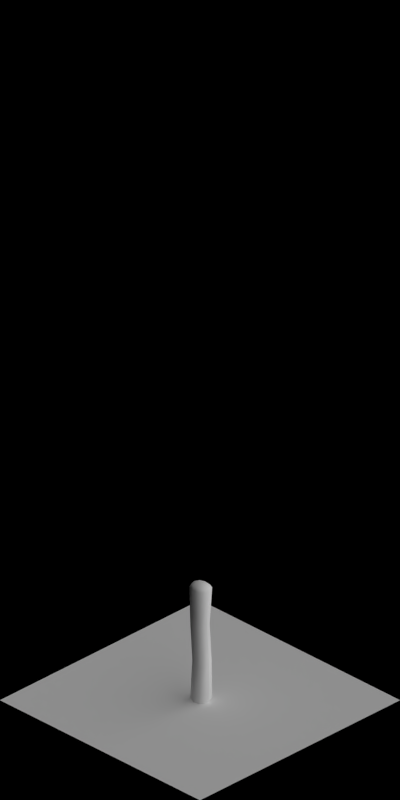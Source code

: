 # Source: 1919-1925.blend  (saved by Blender 2.63.0; exported with 4.5.12 LTS)
import bpy
from mathutils import Matrix  # noqa: F401  (used for matrix-valued properties, if any)

bpy.ops.wm.read_factory_settings(use_empty=True)
scene = bpy.context.scene
scene.name = 'Scene'

# ---- collections
col_collection_1 = bpy.data.collections.new('Collection 1'); scene.collection.children.link(col_collection_1)

# ---- materials (node trees are filled in below, after node groups)
mat_plant_green4 = bpy.data.materials.new('Plant_Green4')
mat_plant_green3 = bpy.data.materials.new('Plant_Green3')
mat_plant_green2 = bpy.data.materials.new('Plant_Green2')
mat_plant_green1 = bpy.data.materials.new('Plant_Green1')
mat_special_shadowonly = bpy.data.materials.new('Special_ShadowOnly')

# ---- material node trees

# ---- world
world_world = bpy.data.worlds.new('World'); scene.world = world_world
world_world.color = (0.0, 0.0, 0.0)
world_world.use_sun_shadow = False
world_world.sun_shadow_jitter_overblur = 0.0
world_world.cycles.sampling_method = 'MANUAL'
world_world.cycles.sample_map_resolution = 256
world_world.light_settings.ao_factor = 0.5

# ---- cameras
cam_camera = bpy.data.cameras.new('Camera')
cam_camera.type = 'ORTHO'
cam_camera.clip_start = 0.001
cam_camera.clip_end = 100.0
cam_camera.lens = 35.0
cam_camera.sensor_width = 32.0
cam_camera.sensor_height = 18.0
cam_camera.ortho_scale = 5.656
cam_camera.dof.focus_distance = 0.0
cam_camera.dof.aperture_fstop = 128.0

# ---- lights
light_lamp_004 = bpy.data.lights.new('Lamp.004', 'SUN')
light_lamp_004.transmission_factor = 0.0
light_lamp_004.cutoff_distance = 30.0
light_lamp_004.angle = 1.571
light_lamp_004.energy = 1.0
light_lamp_004.shadow_buffer_clip_start = 1.001
light_lamp_004.shadow_soft_size = 1.0
light_lamp_004.shadow_cascade_max_distance = 1000.0
light_lamp_004.cycles.use_multiple_importance_sampling = False
light_lamp_003 = bpy.data.lights.new('Lamp.003', 'SUN')
light_lamp_003.transmission_factor = 0.0
light_lamp_003.cutoff_distance = 30.0
light_lamp_003.use_shadow = False
light_lamp_003.angle = 1.571
light_lamp_003.energy = 1.0
light_lamp_003.shadow_buffer_clip_start = 1.001
light_lamp_003.shadow_soft_size = 1.0
light_lamp_003.shadow_cascade_max_distance = 1000.0
light_lamp_003.cycles.use_multiple_importance_sampling = False

# ---- meshes
me_cylinder_003 = bpy.data.meshes.new('Cylinder.003')
me_cylinder_003.from_pydata([(0.03853, 0.03637, -1.372e-08), (0.05297, -0.001525, -1.371e-08), (0.03637, -0.03853, -1.361e-08), (-0.001525, -0.05297, -1.348e-08), (-0.03853, -0.03637, -1.34e-08), (-0.05297, 0.001525, -1.341e-08), (-0.04547, 0.04816, -1.689e-08), (0.001525, 0.05297, -1.364e-08), (0.001982, 0.06886, 0.83), (-0.04729, 0.05009, 0.83), (-0.06886, 0.001982, 0.83), (-0.05009, -0.04729, 0.83), (-0.001982, -0.06886, 0.83), (0.04729, -0.05009, 0.83), (0.06886, -0.001982, 0.83), (0.05009, 0.04729, 0.83), (0.03009, 0.04729, 0.43), (0.04886, -0.001982, 0.43), (0.02729, -0.05009, 0.43), (-0.02198, -0.06886, 0.43), (-0.07009, -0.04729, 0.43), (-0.08886, 0.001982, 0.43), (-0.06729, 0.05009, 0.43), (-0.01802, 0.06886, 0.43), (0.002478, 0.08607, 0.03), (-0.05911, 0.06261, 0.03), (-0.06886, 0.001982, 0.024), (-0.05009, -0.04729, 0.024), (-0.001982, -0.06886, 0.024), (0.04729, -0.05009, 0.024), (0.06886, -0.001982, 0.024), (0.06261, 0.05911, 0.03), (0.002478, 0.08607, 1.23), (-0.05911, 0.06261, 1.23), (-0.06886, -0.006377, 1.236), (-0.05009, -0.05565, 1.236), (-0.001982, -0.07722, 1.236), (0.04729, -0.05845, 1.236), (0.06886, -0.01034, 1.236), (0.06261, 0.05911, 1.23), (0.002043, 0.07096, 1.26), (-0.04873, 0.05162, 1.26), (-0.05676, -0.006725, 1.26), (-0.04129, -0.04734, 1.26), (-0.001634, -0.06512, 1.26), (0.03898, -0.04965, 1.26), (0.05676, -0.009993, 1.26), (0.05162, 0.04873, 1.26), (0.001126, 0.03909, 1.28), (-0.02685, 0.02844, 1.28), (-0.03128, -0.007459, 1.276), (-0.02275, -0.02984, 1.276), (-0.0009005, -0.03963, 1.276), (0.02148, -0.03111, 1.276), (0.03128, -0.00926, 1.276), (0.02844, 0.02685, 1.28), (0.0, 1.49e-08, 1.29), (0.0, -0.008359, 1.284)], [], [(24, 31, 0, 7), (30, 29, 2, 1), (29, 28, 3, 2), (31, 30, 1, 0), (28, 27, 4, 3), (27, 26, 5, 4), (26, 25, 6, 5), (25, 24, 7, 6), (16, 17, 30, 31), (23, 16, 31, 24), (20, 21, 26, 27), (17, 18, 29, 30), (21, 22, 25, 26), (18, 19, 28, 29), (22, 23, 24, 25), (19, 20, 27, 28), (9, 8, 23, 22), (13, 12, 19, 18), (10, 9, 22, 21), (14, 13, 18, 17), (11, 10, 21, 20), (8, 15, 16, 23), (15, 14, 17, 16), (12, 11, 20, 19), (38, 37, 13, 14), (34, 33, 9, 10), (37, 36, 12, 13), (33, 32, 8, 9), (36, 35, 11, 12), (39, 38, 14, 15), (32, 39, 15, 8), (35, 34, 10, 11), (40, 47, 39, 32), (43, 42, 34, 35), (46, 45, 37, 38), (42, 41, 33, 34), (45, 44, 36, 37), (41, 40, 32, 33), (44, 43, 35, 36), (47, 46, 38, 39), (49, 48, 40, 41), (52, 51, 43, 44), (55, 54, 46, 47), (48, 55, 47, 40), (51, 50, 42, 43), (54, 53, 45, 46), (50, 49, 41, 42), (53, 52, 44, 45), (56, 49, 50), (56, 52, 53), (56, 48, 49), (56, 51, 52), (57, 56, 54, 55), (56, 57, 55, 48), (56, 50, 51), (56, 53, 54)])
me_cylinder_003.polygons.foreach_set('use_smooth', [True] * 56)
me_cylinder_003.materials.append(mat_plant_green4)
me_cylinder_003.use_remesh_preserve_volume = False
me_cylinder_003.use_remesh_preserve_attributes = False
me_cylinder_003.use_mirror_vertex_groups = False
me_cylinder_003.update()
me_cylinder_002 = bpy.data.meshes.new('Cylinder.002')
me_cylinder_002.from_pydata([(0.03853, 0.03637, -1.372e-08), (0.05297, -0.001525, -1.371e-08), (0.03637, -0.03853, -1.361e-08), (-0.001525, -0.05297, -1.348e-08), (-0.03853, -0.03637, -1.34e-08), (-0.05297, 0.001525, -1.341e-08), (-0.04547, 0.04816, -1.689e-08), (0.001525, 0.05297, -1.364e-08), (0.001982, 0.06886, 0.83), (-0.04729, 0.05009, 0.83), (-0.06886, 0.001982, 0.83), (-0.05009, -0.04729, 0.83), (-0.001982, -0.06886, 0.83), (0.04729, -0.05009, 0.83), (0.06886, -0.001982, 0.83), (0.05009, 0.04729, 0.83), (0.03009, 0.04729, 0.43), (0.04886, -0.001982, 0.43), (0.02729, -0.05009, 0.43), (-0.02198, -0.06886, 0.43), (-0.07009, -0.04729, 0.43), (-0.08886, 0.001982, 0.43), (-0.06729, 0.05009, 0.43), (-0.01802, 0.06886, 0.43), (0.002478, 0.08607, 0.03), (-0.05911, 0.06261, 0.03), (-0.06886, 0.001982, 0.024), (-0.05009, -0.04729, 0.024), (-0.001982, -0.06886, 0.024), (0.04729, -0.05009, 0.024), (0.06886, -0.001982, 0.024), (0.06261, 0.05911, 0.03), (0.002478, 0.08607, 1.23), (-0.05911, 0.06261, 1.23), (-0.06886, -0.006377, 1.236), (-0.05009, -0.05565, 1.236), (-0.001982, -0.07722, 1.236), (0.04729, -0.05845, 1.236), (0.06886, -0.01034, 1.236), (0.06261, 0.05911, 1.23), (0.002043, 0.07096, 1.26), (-0.04873, 0.05162, 1.26), (-0.05676, -0.006725, 1.26), (-0.04129, -0.04734, 1.26), (-0.001634, -0.06512, 1.26), (0.03898, -0.04965, 1.26), (0.05676, -0.009993, 1.26), (0.05162, 0.04873, 1.26), (0.001126, 0.03909, 1.28), (-0.02685, 0.02844, 1.28), (-0.03128, -0.007459, 1.276), (-0.02275, -0.02984, 1.276), (-0.0009005, -0.03963, 1.276), (0.02148, -0.03111, 1.276), (0.03128, -0.00926, 1.276), (0.02844, 0.02685, 1.28), (0.0, 1.49e-08, 1.29), (0.0, -0.008359, 1.284)], [], [(24, 31, 0, 7), (30, 29, 2, 1), (29, 28, 3, 2), (31, 30, 1, 0), (28, 27, 4, 3), (27, 26, 5, 4), (26, 25, 6, 5), (25, 24, 7, 6), (16, 17, 30, 31), (23, 16, 31, 24), (20, 21, 26, 27), (17, 18, 29, 30), (21, 22, 25, 26), (18, 19, 28, 29), (22, 23, 24, 25), (19, 20, 27, 28), (9, 8, 23, 22), (13, 12, 19, 18), (10, 9, 22, 21), (14, 13, 18, 17), (11, 10, 21, 20), (8, 15, 16, 23), (15, 14, 17, 16), (12, 11, 20, 19), (38, 37, 13, 14), (34, 33, 9, 10), (37, 36, 12, 13), (33, 32, 8, 9), (36, 35, 11, 12), (39, 38, 14, 15), (32, 39, 15, 8), (35, 34, 10, 11), (40, 47, 39, 32), (43, 42, 34, 35), (46, 45, 37, 38), (42, 41, 33, 34), (45, 44, 36, 37), (41, 40, 32, 33), (44, 43, 35, 36), (47, 46, 38, 39), (49, 48, 40, 41), (52, 51, 43, 44), (55, 54, 46, 47), (48, 55, 47, 40), (51, 50, 42, 43), (54, 53, 45, 46), (50, 49, 41, 42), (53, 52, 44, 45), (56, 49, 50), (56, 52, 53), (56, 48, 49), (56, 51, 52), (57, 56, 54, 55), (56, 57, 55, 48), (56, 50, 51), (56, 53, 54)])
me_cylinder_002.polygons.foreach_set('use_smooth', [True] * 56)
me_cylinder_002.materials.append(mat_plant_green3)
me_cylinder_002.use_remesh_preserve_volume = False
me_cylinder_002.use_remesh_preserve_attributes = False
me_cylinder_002.use_mirror_vertex_groups = False
me_cylinder_002.update()
me_cylinder_001 = bpy.data.meshes.new('Cylinder.001')
me_cylinder_001.from_pydata([(0.03853, 0.03637, -1.372e-08), (0.05297, -0.001525, -1.371e-08), (0.03637, -0.03853, -1.361e-08), (-0.001525, -0.05297, -1.348e-08), (-0.03853, -0.03637, -1.34e-08), (-0.05297, 0.001525, -1.341e-08), (-0.04547, 0.04816, -1.689e-08), (0.001525, 0.05297, -1.364e-08), (0.001982, 0.06886, 0.83), (-0.04729, 0.05009, 0.83), (-0.06886, 0.001982, 0.83), (-0.05009, -0.04729, 0.83), (-0.001982, -0.06886, 0.83), (0.04729, -0.05009, 0.83), (0.06886, -0.001982, 0.83), (0.05009, 0.04729, 0.83), (0.03009, 0.04729, 0.43), (0.04886, -0.001982, 0.43), (0.02729, -0.05009, 0.43), (-0.02198, -0.06886, 0.43), (-0.07009, -0.04729, 0.43), (-0.08886, 0.001982, 0.43), (-0.06729, 0.05009, 0.43), (-0.01802, 0.06886, 0.43), (0.002478, 0.08607, 0.03), (-0.05911, 0.06261, 0.03), (-0.06886, 0.001982, 0.024), (-0.05009, -0.04729, 0.024), (-0.001982, -0.06886, 0.024), (0.04729, -0.05009, 0.024), (0.06886, -0.001982, 0.024), (0.06261, 0.05911, 0.03), (0.002478, 0.08607, 1.23), (-0.05911, 0.06261, 1.23), (-0.06886, -0.006377, 1.236), (-0.05009, -0.05565, 1.236), (-0.001982, -0.07722, 1.236), (0.04729, -0.05845, 1.236), (0.06886, -0.01034, 1.236), (0.06261, 0.05911, 1.23), (0.002043, 0.07096, 1.26), (-0.04873, 0.05162, 1.26), (-0.05676, -0.006725, 1.26), (-0.04129, -0.04734, 1.26), (-0.001634, -0.06512, 1.26), (0.03898, -0.04965, 1.26), (0.05676, -0.009993, 1.26), (0.05162, 0.04873, 1.26), (0.001126, 0.03909, 1.28), (-0.02685, 0.02844, 1.28), (-0.03128, -0.007459, 1.276), (-0.02275, -0.02984, 1.276), (-0.0009005, -0.03963, 1.276), (0.02148, -0.03111, 1.276), (0.03128, -0.00926, 1.276), (0.02844, 0.02685, 1.28), (0.0, 1.49e-08, 1.29), (0.0, -0.008359, 1.284)], [], [(24, 31, 0, 7), (30, 29, 2, 1), (29, 28, 3, 2), (31, 30, 1, 0), (28, 27, 4, 3), (27, 26, 5, 4), (26, 25, 6, 5), (25, 24, 7, 6), (16, 17, 30, 31), (23, 16, 31, 24), (20, 21, 26, 27), (17, 18, 29, 30), (21, 22, 25, 26), (18, 19, 28, 29), (22, 23, 24, 25), (19, 20, 27, 28), (9, 8, 23, 22), (13, 12, 19, 18), (10, 9, 22, 21), (14, 13, 18, 17), (11, 10, 21, 20), (8, 15, 16, 23), (15, 14, 17, 16), (12, 11, 20, 19), (38, 37, 13, 14), (34, 33, 9, 10), (37, 36, 12, 13), (33, 32, 8, 9), (36, 35, 11, 12), (39, 38, 14, 15), (32, 39, 15, 8), (35, 34, 10, 11), (40, 47, 39, 32), (43, 42, 34, 35), (46, 45, 37, 38), (42, 41, 33, 34), (45, 44, 36, 37), (41, 40, 32, 33), (44, 43, 35, 36), (47, 46, 38, 39), (49, 48, 40, 41), (52, 51, 43, 44), (55, 54, 46, 47), (48, 55, 47, 40), (51, 50, 42, 43), (54, 53, 45, 46), (50, 49, 41, 42), (53, 52, 44, 45), (56, 49, 50), (56, 52, 53), (56, 48, 49), (56, 51, 52), (57, 56, 54, 55), (56, 57, 55, 48), (56, 50, 51), (56, 53, 54)])
me_cylinder_001.polygons.foreach_set('use_smooth', [True] * 56)
me_cylinder_001.materials.append(mat_plant_green2)
me_cylinder_001.use_remesh_preserve_volume = False
me_cylinder_001.use_remesh_preserve_attributes = False
me_cylinder_001.use_mirror_vertex_groups = False
me_cylinder_001.update()
me_cylinder = bpy.data.meshes.new('Cylinder')
me_cylinder.from_pydata([(0.03853, 0.03637, -1.372e-08), (0.05297, -0.001525, -1.371e-08), (0.03637, -0.03853, -1.361e-08), (-0.001525, -0.05297, -1.348e-08), (-0.03853, -0.03637, -1.34e-08), (-0.05297, 0.001525, -1.341e-08), (-0.04547, 0.04816, -1.689e-08), (0.001525, 0.05297, -1.364e-08), (0.001982, 0.06886, 0.83), (-0.04729, 0.05009, 0.83), (-0.06886, 0.001982, 0.83), (-0.05009, -0.04729, 0.83), (-0.001982, -0.06886, 0.83), (0.04729, -0.05009, 0.83), (0.06886, -0.001982, 0.83), (0.05009, 0.04729, 0.83), (0.03009, 0.04729, 0.43), (0.04886, -0.001982, 0.43), (0.02729, -0.05009, 0.43), (-0.02198, -0.06886, 0.43), (-0.07009, -0.04729, 0.43), (-0.08886, 0.001982, 0.43), (-0.06729, 0.05009, 0.43), (-0.01802, 0.06886, 0.43), (0.002478, 0.08607, 0.03), (-0.05911, 0.06261, 0.03), (-0.06886, 0.001982, 0.024), (-0.05009, -0.04729, 0.024), (-0.001982, -0.06886, 0.024), (0.04729, -0.05009, 0.024), (0.06886, -0.001982, 0.024), (0.06261, 0.05911, 0.03), (0.002478, 0.08607, 1.23), (-0.05911, 0.06261, 1.23), (-0.06886, -0.006377, 1.236), (-0.05009, -0.05565, 1.236), (-0.001982, -0.07722, 1.236), (0.04729, -0.05845, 1.236), (0.06886, -0.01034, 1.236), (0.06261, 0.05911, 1.23), (0.002043, 0.07096, 1.26), (-0.04873, 0.05162, 1.26), (-0.05676, -0.006725, 1.26), (-0.04129, -0.04734, 1.26), (-0.001634, -0.06512, 1.26), (0.03898, -0.04965, 1.26), (0.05676, -0.009993, 1.26), (0.05162, 0.04873, 1.26), (0.001126, 0.03909, 1.28), (-0.02685, 0.02844, 1.28), (-0.03128, -0.007459, 1.276), (-0.02275, -0.02984, 1.276), (-0.0009005, -0.03963, 1.276), (0.02148, -0.03111, 1.276), (0.03128, -0.00926, 1.276), (0.02844, 0.02685, 1.28), (0.0, 1.49e-08, 1.29), (0.0, -0.008359, 1.284)], [], [(24, 31, 0, 7), (30, 29, 2, 1), (29, 28, 3, 2), (31, 30, 1, 0), (28, 27, 4, 3), (27, 26, 5, 4), (26, 25, 6, 5), (25, 24, 7, 6), (16, 17, 30, 31), (23, 16, 31, 24), (20, 21, 26, 27), (17, 18, 29, 30), (21, 22, 25, 26), (18, 19, 28, 29), (22, 23, 24, 25), (19, 20, 27, 28), (9, 8, 23, 22), (13, 12, 19, 18), (10, 9, 22, 21), (14, 13, 18, 17), (11, 10, 21, 20), (8, 15, 16, 23), (15, 14, 17, 16), (12, 11, 20, 19), (38, 37, 13, 14), (34, 33, 9, 10), (37, 36, 12, 13), (33, 32, 8, 9), (36, 35, 11, 12), (39, 38, 14, 15), (32, 39, 15, 8), (35, 34, 10, 11), (40, 47, 39, 32), (43, 42, 34, 35), (46, 45, 37, 38), (42, 41, 33, 34), (45, 44, 36, 37), (41, 40, 32, 33), (44, 43, 35, 36), (47, 46, 38, 39), (49, 48, 40, 41), (52, 51, 43, 44), (55, 54, 46, 47), (48, 55, 47, 40), (51, 50, 42, 43), (54, 53, 45, 46), (50, 49, 41, 42), (53, 52, 44, 45), (56, 49, 50), (56, 52, 53), (56, 48, 49), (56, 51, 52), (57, 56, 54, 55), (56, 57, 55, 48), (56, 50, 51), (56, 53, 54)])
me_cylinder.polygons.foreach_set('use_smooth', [True] * 56)
me_cylinder.materials.append(mat_plant_green1)
me_cylinder.use_remesh_preserve_volume = False
me_cylinder.use_remesh_preserve_attributes = False
me_cylinder.use_mirror_vertex_groups = False
me_cylinder.update()
me_plane_001 = bpy.data.meshes.new('Plane.001')
me_plane_001.from_pydata([(1.0, -1.0, 0.0), (-1.0, -1.0, 0.0), (1.0, 1.0, 0.0), (-1.0, 1.0, 0.0)], [], [(2, 3, 1, 0)])
me_plane_001.materials.append(mat_special_shadowonly)
me_plane_001.use_remesh_preserve_volume = False
me_plane_001.use_remesh_preserve_attributes = False
me_plane_001.use_mirror_vertex_groups = False
me_plane_001.update()

# ---- objects
ob_empty = bpy.data.objects.new('Empty', None)
ob_cylinder_009 = bpy.data.objects.new('Cylinder.009', me_cylinder_003)
ob_cylinder_008 = bpy.data.objects.new('Cylinder.008', me_cylinder_002)
ob_cylinder_007 = bpy.data.objects.new('Cylinder.007', me_cylinder_001)
ob_cylinder_003 = bpy.data.objects.new('Cylinder.003', me_cylinder)
ob_cylinder_002 = bpy.data.objects.new('Cylinder.002', me_cylinder)
ob_cylinder_001 = bpy.data.objects.new('Cylinder.001', me_cylinder)
ob_cylinder = bpy.data.objects.new('Cylinder', me_cylinder)
ob_plane = bpy.data.objects.new('Plane', me_plane_001)
ob_rotationcontrol_001 = bpy.data.objects.new('RotationControl.001', None)
ob_cameratarget = bpy.data.objects.new('CameraTarget', None)
ob_camera = bpy.data.objects.new('Camera', cam_camera)
ob_lamp_001 = bpy.data.objects.new('Lamp.001', light_lamp_004)
ob_lamp = bpy.data.objects.new('Lamp', light_lamp_003)

# ---- transforms, parenting, visibility, modifiers, constraints
ob_empty.location = (15.0, 0.0, -2.0)
ob_empty.empty_image_offset = (0.0, 0.0)
ob_empty.lineart.crease_threshold = 0.0
ob_cylinder_009.parent = ob_empty
ob_cylinder_009.matrix_parent_inverse = Matrix(((1.0, 0.0, 0.0, 0.0), (0.0, 1.0, 0.0, 0.0), (0.0, 0.0, 1.0, 2.0), (0.0, 0.0, 0.0, 1.0)))
ob_cylinder_009.location = (-30.0, 0.0, 0.0)
ob_cylinder_009.scale = (0.9, 0.9, 0.675)
ob_cylinder_009.lineart.crease_threshold = 0.0
ob_cylinder_008.parent = ob_empty
ob_cylinder_008.matrix_parent_inverse = Matrix(((1.0, 0.0, 0.0, 0.0), (0.0, 1.0, 0.0, 0.0), (0.0, 0.0, 1.0, 2.0), (0.0, 0.0, 0.0, 1.0)))
ob_cylinder_008.location = (-25.0, 0.0, 0.0)
ob_cylinder_008.scale = (0.95, 0.95, 0.7125)
ob_cylinder_008.lineart.crease_threshold = 0.0
ob_cylinder_007.parent = ob_empty
ob_cylinder_007.matrix_parent_inverse = Matrix(((1.0, 0.0, 0.0, 0.0), (0.0, 1.0, 0.0, 0.0), (0.0, 0.0, 1.0, 2.0), (0.0, 0.0, 0.0, 1.0)))
ob_cylinder_007.location = (-20.0, 0.0, 0.0)
ob_cylinder_007.scale = (1.0, 1.0, 0.75)
ob_cylinder_007.lineart.crease_threshold = 0.0
ob_cylinder_003.parent = ob_empty
ob_cylinder_003.matrix_parent_inverse = Matrix(((1.0, 0.0, 0.0, 0.0), (0.0, 1.0, 0.0, 0.0), (0.0, 0.0, 1.0, 2.0), (0.0, 0.0, 0.0, 1.0)))
ob_cylinder_003.location = (-15.0, 0.0, 0.0)
ob_cylinder_003.scale = (1.0, 1.0, 0.75)
ob_cylinder_003.lineart.crease_threshold = 0.0
ob_cylinder_002.parent = ob_empty
ob_cylinder_002.matrix_parent_inverse = Matrix(((1.0, 0.0, 0.0, 0.0), (0.0, 1.0, 0.0, 0.0), (0.0, 0.0, 1.0, 2.0), (0.0, 0.0, 0.0, 1.0)))
ob_cylinder_002.location = (-10.0, 0.0, 0.0)
ob_cylinder_002.scale = (0.75, 0.75, 0.75)
ob_cylinder_002.lineart.crease_threshold = 0.0
ob_cylinder_001.parent = ob_empty
ob_cylinder_001.matrix_parent_inverse = Matrix(((1.0, 0.0, 0.0, 0.0), (0.0, 1.0, 0.0, 0.0), (0.0, 0.0, 1.0, 2.0), (0.0, 0.0, 0.0, 1.0)))
ob_cylinder_001.location = (-5.0, 0.0, 0.0)
ob_cylinder_001.scale = (0.5, 0.5, 0.5)
ob_cylinder_001.lineart.crease_threshold = 0.0
ob_cylinder.parent = ob_empty
ob_cylinder.matrix_parent_inverse = Matrix(((1.0, 0.0, 0.0, 0.0), (0.0, 1.0, 0.0, 0.0), (0.0, 0.0, 1.0, 2.0), (0.0, 0.0, 0.0, 1.0)))
ob_cylinder.location = (0.0, 0.0, 0.0)
ob_cylinder.scale = (0.25, 0.25, 0.25)
ob_cylinder.lineart.crease_threshold = 0.0
ob_plane.location = (0.0, 0.0, 0.0)
ob_plane.lineart.crease_threshold = 0.0
ob_rotationcontrol_001.location = (0.0, 0.0, 0.0)
ob_rotationcontrol_001.empty_image_offset = (0.0, 0.0)
ob_rotationcontrol_001.lineart.crease_threshold = 0.0
ob_cameratarget.parent = ob_rotationcontrol_001
ob_cameratarget.location = (0.0, 0.0, 2.451)
ob_cameratarget.empty_image_offset = (0.0, 0.0)
ob_cameratarget.lineart.crease_threshold = 0.0
ob_camera.parent = ob_cameratarget
ob_camera.location = (4.0, 4.0, 3.268)
ob_camera.rotation_euler = (1.109, 0.01082, 0.8149)
ob_camera.lock_rotations_4d = False
ob_camera.empty_display_type = 'ARROWS'
ob_camera.color = (0.0, 0.0, 0.0, 0.0)
ob_camera.display_type = 'WIRE'
ob_camera.lineart.crease_threshold = 0.0
_c = ob_camera.constraints.new('TRACK_TO'); _c.name = 'TrackTo'
_c.target = ob_cameratarget
ob_lamp_001.parent = ob_rotationcontrol_001
ob_lamp_001.location = (-1.0, 2.0, 2.0)
ob_lamp_001.lock_rotations_4d = False
ob_lamp_001.empty_display_type = 'ARROWS'
ob_lamp_001.color = (0.0, 0.0, 0.0, 0.0)
ob_lamp_001.lineart.crease_threshold = 0.0
_c = ob_lamp_001.constraints.new('TRACK_TO'); _c.name = 'TrackTo'
_c.target = ob_rotationcontrol_001
ob_lamp.parent = ob_rotationcontrol_001
ob_lamp.location = (-1.0, 2.0, 0.8)
ob_lamp.lock_rotations_4d = False
ob_lamp.empty_display_type = 'ARROWS'
ob_lamp.color = (0.0, 0.0, 0.0, 0.0)
ob_lamp.lineart.crease_threshold = 0.0
_c = ob_lamp.constraints.new('TRACK_TO'); _c.name = 'TrackTo'
_c.target = ob_rotationcontrol_001

# ---- collection membership
col_collection_1.objects.link(ob_empty)
col_collection_1.objects.link(ob_cylinder_009)
col_collection_1.objects.link(ob_cylinder_008)
col_collection_1.objects.link(ob_cylinder_007)
col_collection_1.objects.link(ob_cylinder_003)
col_collection_1.objects.link(ob_cylinder_002)
col_collection_1.objects.link(ob_cylinder_001)
col_collection_1.objects.link(ob_cylinder)
col_collection_1.objects.link(ob_plane)
col_collection_1.objects.link(ob_rotationcontrol_001)
col_collection_1.objects.link(ob_cameratarget)
col_collection_1.objects.link(ob_camera)
col_collection_1.objects.link(ob_lamp_001)
col_collection_1.objects.link(ob_lamp)

# ---- scene / render settings (as saved in the file)
scene.camera = ob_camera
scene.frame_start = 1; scene.frame_end = 7; scene.frame_set(4)
scene.render.engine = 'BLENDER_EEVEE_NEXT'
scene.render.image_settings.compression = 90
scene.render.resolution_x = 256
scene.render.resolution_y = 512
scene.render.dither_intensity = 0.0
scene.render.bake_margin = 2
scene.render.bake_bias = 0.0
scene.cycles.use_denoising = False
scene.cycles.samples = 10
scene.cycles.sampling_pattern = 'TABULATED_SOBOL'
scene.cycles.light_sampling_threshold = 0.0
scene.cycles.use_adaptive_sampling = False
scene.cycles.use_light_tree = False
scene.cycles.blur_glossy = 0.0
scene.cycles.volume_bounces = 1
scene.cycles.pixel_filter_type = 'GAUSSIAN'
scene.cycles.sample_clamp_indirect = 0.0
scene.view_settings.view_transform = 'Standard'
bpy.context.view_layer.update()
